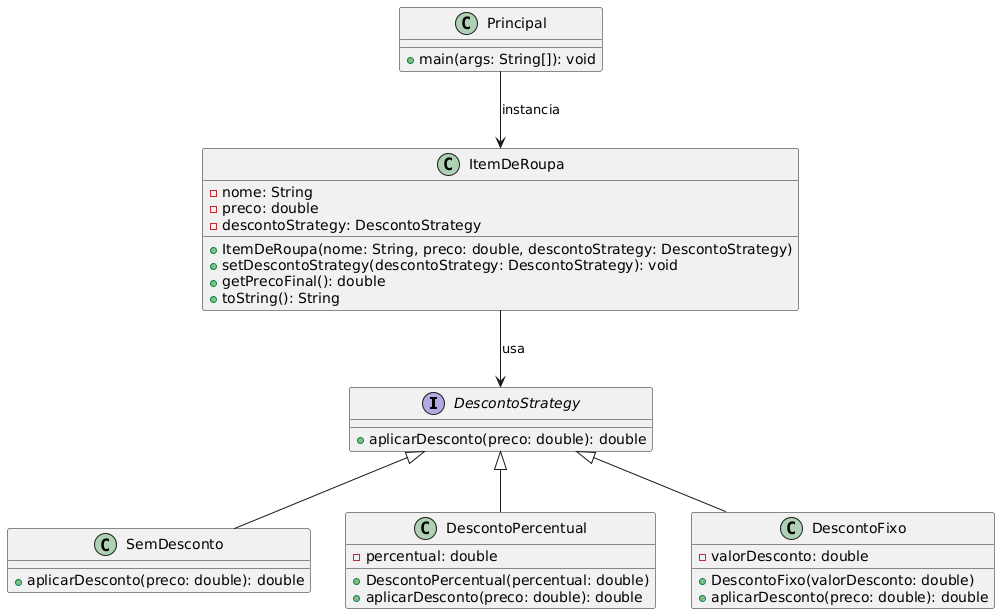

The diagram above was rendered by PlantUML. Its source (embedded in the PNG):
@startuml
' Interface DescontoStrategy
interface DescontoStrategy {
    +aplicarDesconto(preco: double): double
}

' Classes concretas que implementam DescontoStrategy
class SemDesconto {
    +aplicarDesconto(preco: double): double
}

class DescontoPercentual {
    -percentual: double
    +DescontoPercentual(percentual: double)
    +aplicarDesconto(preco: double): double
}

class DescontoFixo {
    -valorDesconto: double
    +DescontoFixo(valorDesconto: double)
    +aplicarDesconto(preco: double): double
}

' Classe ItemDeRoupa que utiliza a estratégia
class ItemDeRoupa {
    -nome: String
    -preco: double
    -descontoStrategy: DescontoStrategy
    +ItemDeRoupa(nome: String, preco: double, descontoStrategy: DescontoStrategy)
    +setDescontoStrategy(descontoStrategy: DescontoStrategy): void
    +getPrecoFinal(): double
    +toString(): String
}

' Classe Principal (Main)
class Principal {
    +main(args: String[]): void
}

' Relacionamentos
DescontoStrategy <|-- SemDesconto
DescontoStrategy <|-- DescontoPercentual
DescontoStrategy <|-- DescontoFixo
ItemDeRoupa --> DescontoStrategy : usa
Principal --> ItemDeRoupa : instancia
@enduml